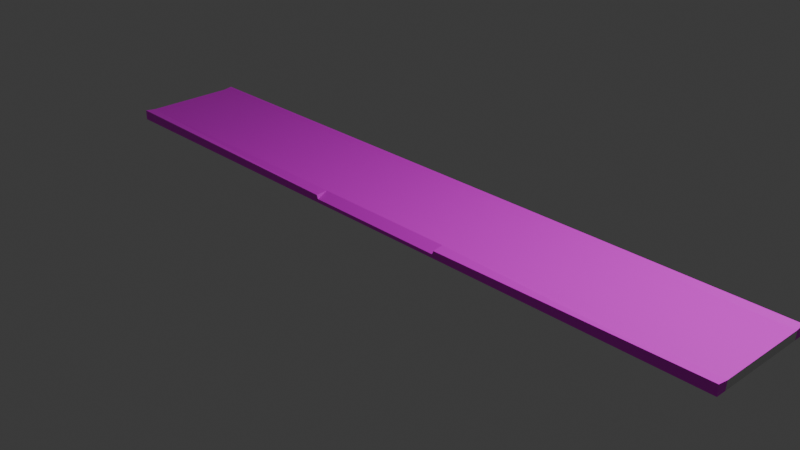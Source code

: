 # Source: chdonik.blend  (saved by Blender 4.1.23; exported with 4.5.12 LTS)
import bpy
from mathutils import Matrix  # noqa: F401  (used for matrix-valued properties, if any)

bpy.ops.wm.read_factory_settings(use_empty=True)
scene = bpy.context.scene
scene.name = 'Scene'

# ---- collections
col_collection = bpy.data.collections.new('Collection'); scene.collection.children.link(col_collection)

# ---- images (referenced by path relative to the original .blend; pixels are not part of the script)
import os
ASSET_DIR = os.environ.get("B2B_ASSET_DIR", "")  # directory of the original .blend (textures are referenced by path, not embedded)
HERE = os.path.dirname(os.path.abspath(__file__))  # packed textures are extracted next to this script under _unpacked/

def load_image(name, relpath, width, height, colorspace="sRGB"):
    """Load a texture the original file referenced (path relative to the .blend, or extracted next to this script)."""
    p = next((c for c in (os.path.join(HERE, relpath), os.path.join(ASSET_DIR, relpath)) if relpath and os.path.exists(c)), "")
    if p:
        img = bpy.data.images.load(p, check_existing=True)
        img.name = name
    else:  # same state as the original file: an image datablock whose file is absent (Cycles renders it pink)
        img = bpy.data.images.new(name, width, height)
        img.source = "FILE"
        img.filepath = "//" + (relpath or name)
    img.colorspace_settings.name = colorspace
    return img
img_bricks066_4k_jpg_color_jpg = load_image('Bricks066_4K-JPG_Color.jpg', 'Bricks066_4K-JPG/Bricks066_4K-JPG_Color.jpg', 1024, 1024, 'sRGB')
img_bake2 = load_image('bake2', '', 6144, 6144, 'sRGB')
img_concrete034_4k_jpg_color_jpg = load_image('Concrete034_4K-JPG_Color.jpg', 'Concrete034_4K-JPG/Concrete034_4K-JPG_Color.jpg', 1024, 1024, 'sRGB')
img_bake3 = load_image('bake3', 'bake3.png', 1024, 1024, 'sRGB')

# ---- materials (node trees are filled in below, after node groups)
mat_material = bpy.data.materials.new('Material')
mat_material.alpha_threshold = 0.0
mat_material.use_transparent_shadow = False
mat_material.roughness = 0.5
mat_material.line_color = (0.0, 0.0, 0.0, 1.0)
mat_material_004 = bpy.data.materials.new('Material.004')
mat_material_010 = bpy.data.materials.new('Material.010')

# ---- material node trees
mat_material.use_nodes = True; mat_material.node_tree.nodes.clear()
_N = mat_material.node_tree.nodes; _L = mat_material.node_tree.links
n0 = _N.new('ShaderNodeOutputMaterial'); n0.name = 'Material Output'; n0.location = (300, 300)
n1 = _N.new('ShaderNodeBsdfPrincipled'); n1.name = 'Principled BSDF'; n1.location = (10, 300)
n1.inputs[3].default_value = 1.45
_L.new(n1.outputs[0], n0.inputs[0])
n0.is_active_output = True
mat_material_004.use_nodes = True; mat_material_004.node_tree.nodes.clear()
_N = mat_material_004.node_tree.nodes; _L = mat_material_004.node_tree.links
n0 = _N.new('ShaderNodeBsdfPrincipled'); n0.name = 'Principled BSDF'; n0.location = (10, 300)
n1 = _N.new('ShaderNodeOutputMaterial'); n1.name = 'Material Output'; n1.location = (300, 300)
n2 = _N.new('ShaderNodeTexImage'); n2.name = 'Image Texture'; n2.location = (-280, 280)
n2.image = img_bricks066_4k_jpg_color_jpg
n3 = _N.new('ShaderNodeTexImage'); n3.name = 'Image Texture.001'; n3.location = (493, 162)
n3.image = img_bake2
_L.new(n0.outputs[0], n1.inputs[0])
_L.new(n2.outputs[0], n0.inputs[0])
n1.is_active_output = True
mat_material_010.use_nodes = True; mat_material_010.node_tree.nodes.clear()
_N = mat_material_010.node_tree.nodes; _L = mat_material_010.node_tree.links
n0 = _N.new('ShaderNodeBsdfPrincipled'); n0.name = 'Principled BSDF'; n0.location = (10, 300)
n1 = _N.new('ShaderNodeOutputMaterial'); n1.name = 'Material Output'; n1.location = (300, 300)
n2 = _N.new('ShaderNodeTexImage'); n2.name = 'Image Texture'; n2.location = (-280, 280)
n2.image = img_concrete034_4k_jpg_color_jpg
n3 = _N.new('ShaderNodeTexImage'); n3.name = 'Image Texture.001'; n3.location = (652, 158)
n3.image = img_bake3
_L.new(n0.outputs[0], n1.inputs[0])
_L.new(n2.outputs[0], n0.inputs[0])
n1.is_active_output = True

# ---- world
world_world = bpy.data.worlds.new('World'); scene.world = world_world
world_world.use_nodes = True; world_world.node_tree.nodes.clear()
_N = world_world.node_tree.nodes; _L = world_world.node_tree.links
n0 = _N.new('ShaderNodeOutputWorld'); n0.name = 'World Output'; n0.location = (300, 300)
n1 = _N.new('ShaderNodeBackground'); n1.name = 'Background'; n1.location = (10, 300)
n1.inputs[0].default_value = (0.05088, 0.05088, 0.05088, 1.0)
_L.new(n1.outputs[0], n0.inputs[0])
n0.is_active_output = True
world_world.color = (0.05088, 0.05088, 0.05088)
world_world.use_sun_shadow = False
world_world.sun_shadow_jitter_overblur = 0.0

# ---- cameras
cam_camera = bpy.data.cameras.new('Camera')
cam_camera.clip_end = 100.0
cam_camera.ortho_scale = 7.314

# ---- lights
light_light = bpy.data.lights.new('Light', 'POINT')
light_light.transmission_factor = 0.0
light_light.energy = 1000.0
light_light.shadow_soft_size = 0.1
light_light.shadow_maximum_resolution = 0.006
light_light.use_absolute_resolution = True

# ---- meshes
me_cube = bpy.data.meshes.new('Cube')
me_cube.from_pydata([(0.333, 0.3231, 0.2833), (0.333, 0.3231, -0.357), (0.333, -0.3171, 0.2833), (0.333, -0.3171, -0.357), (-0.3072, 0.3231, 0.2833), (-0.3072, 0.3231, -0.357), (-0.3072, -0.3171, 0.2833), (-0.3072, -0.3171, -0.357), (-0.3072, -0.2582, -0.357), (0.3334, -0.2575, 0.2073), (-0.3069, -0.2575, 0.2073), (0.333, -0.2582, -0.357), (-0.3069, 0.2706, 0.2073), (0.333, 0.2699, -0.357), (-0.3072, 0.2699, -0.357), (0.3334, 0.2706, 0.2073), (-0.04468, 0.3231, -0.357), (-0.04468, -0.3171, -0.133), (-0.04468, -0.3171, -0.357), (-0.04468, 0.3231, 0.2833), (-0.04468, -0.2582, -0.357), (-0.04436, -0.2575, 0.2073), (-0.04436, 0.2706, 0.2073), (-0.04468, 0.2699, -0.357), (0.08887, -0.3171, -0.357), (0.08887, 0.3231, 0.2833), (0.08918, -0.2575, 0.2073), (0.08918, 0.2706, 0.2073), (0.08887, 0.3231, -0.357), (0.08887, -0.3171, -0.133), (0.08887, -0.2582, -0.357), (0.08887, 0.2699, -0.357), (-0.04603, 0.3231, -0.357), (-0.04603, -0.3171, 0.09192), (-0.04603, -0.2582, -0.357), (-0.04603, 0.2699, -0.357), (-0.04603, -0.3171, -0.357), (-0.04603, 0.3231, 0.2833), (-0.04571, -0.2575, 0.2073), (-0.04571, 0.2706, 0.2073), (0.09003, -0.3171, -0.357), (0.09003, 0.3231, 0.2833), (0.09035, -0.2575, 0.2073), (0.09035, 0.2706, 0.2073), (0.09003, 0.3231, -0.357), (0.09003, -0.3171, 0.09192), (0.09003, -0.2582, -0.357), (0.09003, 0.2699, -0.357)], [], [(38, 10, 6, 33), (36, 33, 6, 7), (14, 12, 4, 5), (46, 11, 3, 40), (11, 9, 2, 3), (44, 41, 0, 1), (13, 15, 9, 11), (47, 13, 11, 46), (7, 6, 10, 8), (39, 12, 10, 38), (37, 4, 12, 39), (44, 1, 13, 47), (1, 0, 15, 13), (8, 10, 12, 14), (32, 16, 23, 35), (25, 19, 22, 27), (27, 22, 21, 26), (35, 23, 20, 34), (32, 37, 19, 16), (34, 20, 18, 36), (24, 29, 17, 18), (26, 21, 17, 29), (42, 26, 29, 45), (40, 45, 29, 24), (43, 27, 26, 42), (41, 25, 27, 43), (16, 28, 31, 23), (23, 31, 30, 20), (16, 19, 25, 28), (20, 30, 24, 18), (8, 34, 36, 7), (5, 4, 37, 32), (14, 35, 34, 8), (5, 32, 35, 14), (19, 37, 39, 22), (22, 39, 38, 21), (18, 17, 33, 36), (21, 38, 33, 17), (0, 41, 43, 15), (15, 43, 42, 9), (3, 2, 45, 40), (9, 42, 45, 2), (28, 44, 47, 31), (31, 47, 46, 30), (28, 25, 41, 44), (30, 46, 40, 24)])
me_cube.polygons.foreach_set('material_index', [2, 2, 2, 0, 2, 2, 0, 0, 2, 1, 2, 0, 2, 0, 0, 2, 1, 0, 2, 0, 2, 2, 2, 2, 1, 2, 0, 0, 2, 0, 0, 2, 0, 0, 2, 1, 2, 2, 2, 1, 2, 2, 0, 0, 2, 0])
_uv = me_cube.uv_layers.new(name='UVMap')
_uv.uv.foreach_set('vector', [0.06857, 0.7638, 0.069, 0.4136, 0.1406, 0.4133, 0.1556, 0.7638, 0.4643, 0.2912, 0.4105, 0.2912, 0.3875, 0.04045, 0.4643, 0.04045, 0.6093, 0.3477, 0.6094, 0.07693, 0.622, 0.04045, 0.622, 0.3477, 0.2801, 0.727, 0.375, 0.727, 0.375, 0.75, 0.2801, 0.75, 0.5251, 0.1337, 0.5287, 0.04493, 0.5688, 0.04045, 0.5676, 0.1435, 0.3458, 0.5419, 0.269, 0.5419, 0.2702, 0.04045, 0.347, 0.04045, 1.065, -1.436, 1.078, 2.668, -0.1271, 2.682, -0.14, -1.422, 1.059, -2.684, 1.065, -1.436, -0.14, -1.422, -0.1463, -2.67, 0.5545, 0.7359, 0.5545, 0.4286, 0.5688, 0.4651, 0.5686, 0.7359, 1.373, 1.241, 1.375, 4.516, -0.3681, 4.534, -0.3704, 1.258, 0.442, 0.6775, 0.4371, 0.04045, 0.514, 0.04076, 0.5239, 0.6778, 0.2801, 0.5, 0.375, 0.5, 0.375, 0.5208, 0.2801, 0.5208, 0.6625, 0.3477, 0.6625, 0.04045, 0.6751, 0.07693, 0.6753, 0.3477, 0.5959, 0.3368, 0.5955, 0.7137, 0.4574, 0.7134, 0.4578, 0.3365, 0.227, 0.5, 0.2275, 0.5, 0.2275, 0.5208, 0.227, 0.5208, 0.4666, 0.7455, 0.4678, 0.2949, 0.514, 0.2928, 0.5116, 0.7458, 1.372, -0.451, 1.373, 1.224, -0.3704, 1.241, -0.3716, -0.4334, 1.055, -3.382, 1.055, -3.375, -0.1499, -3.361, -0.1499, -3.368, 0.347, 0.4043, 0.2702, 0.4043, 0.2702, 0.403, 0.347, 0.403, 0.227, 0.727, 0.2275, 0.727, 0.2275, 0.75, 0.227, 0.75, 0.4643, 0.4206, 0.4374, 0.4206, 0.4374, 0.2925, 0.4643, 0.2925, 0.3804, 0.4712, 0.3804, 0.2428, 0.4535, 0.2422, 0.4535, 0.4706, 0.6678, 0.7117, 0.6678, 0.7117, 0.6678, 0.8848, 0.6588, 0.7829, 0.4643, 0.4218, 0.4105, 0.4218, 0.4374, 0.4206, 0.4643, 0.4206, 1.372, -0.4656, 1.372, -0.451, -0.3716, -0.4334, -0.3716, -0.448, 0.5047, 0.4218, 0.5047, 0.4206, 0.514, 0.4209, 0.514, 0.4221, 0.2275, 0.5, 0.2797, 0.5, 0.2797, 0.5208, 0.2275, 0.5208, 1.055, -3.375, 1.059, -2.69, -0.1464, -2.676, -0.1499, -3.361, 0.191, 0.5888, 0.1911, 0.4352, 0.4275, 0.4336, 0.4274, 0.5872, 0.2275, 0.727, 0.2797, 0.727, 0.2797, 0.75, 0.2275, 0.75, 0.125, 0.727, 0.227, 0.727, 0.227, 0.75, 0.125, 0.75, 0.3532, 0.9331, 0.2764, 0.9331, 0.2702, 0.4043, 0.347, 0.4043, 1.048, -4.723, 1.055, -3.382, -0.1499, -3.368, -0.1567, -4.709, 0.125, 0.5, 0.227, 0.5, 0.227, 0.5208, 0.125, 0.5208, 0.5047, 0.2925, 0.5047, 0.2912, 0.514, 0.2915, 0.514, 0.2928, 1.373, 1.224, 1.373, 1.241, -0.3704, 1.258, -0.3704, 1.241, 0.4643, 0.2925, 0.4374, 0.2925, 0.4105, 0.2912, 0.4643, 0.2912, 0.6095, 0.7117, 0.6095, 0.7117, 0.6184, 0.7829, 0.6095, 0.8848, 0.4518, 0.8814, 0.4629, 0.4193, 0.514, 0.4221, 0.5017, 0.8768, 1.37, -3.513, 1.372, -0.4656, -0.3716, -0.448, -0.3737, -3.496, 0.4643, 0.655, 0.3875, 0.655, 0.3834, 0.279, 0.4631, 0.2766, 0.5923, 0.6358, 0.5898, 0.4311, 0.622, 0.4286, 0.6294, 0.6339, 0.2797, 0.5, 0.2801, 0.5, 0.2801, 0.5208, 0.2797, 0.5208, 1.059, -2.69, 1.059, -2.684, -0.1463, -2.67, -0.1464, -2.676, 0.347, 0.2748, 0.2702, 0.2748, 0.2702, 0.2737, 0.347, 0.2737, 0.2797, 0.727, 0.2801, 0.727, 0.2801, 0.75, 0.2797, 0.75])
_uv.active_render = True
_uv = me_cube.uv_layers.new(name='bake')
_uv.uv.foreach_set('vector', [0.3545, 0.8791, 0.3684, 0.7194, 0.3794, 0.6956, 0.3794, 0.8859, 0.6294, 0.3151, 0.5267, 0.3151, 0.4829, 0.1129, 0.6294, 0.1129, 0.8413, 0.4432, 0.8416, 0.1521, 0.8596, 0.1129, 0.8596, 0.4432, 0.2801, 0.727, 0.375, 0.727, 0.375, 0.75, 0.2801, 0.75, 0.7632, 0.4432, 0.763, 0.1521, 0.7835, 0.1129, 0.7835, 0.4432, 0.425, 0.3011, 0.2783, 0.3011, 0.2783, 0.1129, 0.425, 0.1129, 1.065, -1.436, 1.078, 2.668, -0.1271, 2.682, -0.14, -1.422, 1.059, -2.684, 1.065, -1.436, -0.14, -1.422, -0.1463, -2.67, 0.763, 0.8605, 0.763, 0.5301, 0.7835, 0.5693, 0.7832, 0.8605, 1.373, 1.241, 1.375, 4.516, -0.3681, 4.534, -0.3704, 1.258, 0.6873, 0.3151, 0.6873, 0.1129, 0.7051, 0.1131, 0.7051, 0.3154, 0.2801, 0.5, 0.375, 0.5, 0.375, 0.5208, 0.2801, 0.5208, 0.2783, 1.026, 0.2783, 0.6956, 0.2964, 0.7348, 0.2966, 1.026, 0.5959, 0.3368, 0.5955, 0.7137, 0.4574, 0.7134, 0.4578, 0.3365, 0.227, 0.5, 0.2275, 0.5, 0.2275, 0.5208, 0.227, 0.5208, 0.6873, 0.4196, 0.6873, 0.3162, 0.7051, 0.3164, 0.7051, 0.4199, 1.372, -0.451, 1.373, 1.224, -0.3704, 1.241, -0.3716, -0.4334, 1.055, -3.382, 1.055, -3.375, -0.1499, -3.361, -0.1499, -3.368, 0.425, 0.4064, 0.2783, 0.4064, 0.2783, 0.4054, 0.425, 0.4054, 0.227, 0.727, 0.2275, 0.727, 0.2275, 0.75, 0.227, 0.75, 0.6294, 0.4196, 0.5782, 0.4196, 0.5782, 0.3162, 0.6294, 0.3162, 0.4999, 0.4199, 0.4999, 0.3164, 0.5782, 0.3162, 0.5782, 0.4196, 0.6028, 0.6956, 0.6028, 0.6956, 0.6028, 0.8772, 0.5897, 0.7649, 0.6294, 0.4205, 0.5267, 0.4205, 0.5782, 0.4196, 0.6294, 0.4196, 1.372, -0.4656, 1.372, -0.451, -0.3716, -0.4334, -0.3716, -0.448, 0.6873, 0.4205, 0.6873, 0.4196, 0.7051, 0.4199, 0.7051, 0.4208, 0.2275, 0.5, 0.2797, 0.5, 0.2797, 0.5208, 0.2275, 0.5208, 1.055, -3.375, 1.059, -2.69, -0.1464, -2.676, -0.1499, -3.361, 0.425, 0.4054, 0.2783, 0.4054, 0.2783, 0.302, 0.425, 0.302, 0.2275, 0.727, 0.2797, 0.727, 0.2797, 0.75, 0.2275, 0.75, 0.125, 0.727, 0.227, 0.727, 0.227, 0.75, 0.125, 0.75, 0.425, 0.6087, 0.2783, 0.6087, 0.2783, 0.4064, 0.425, 0.4064, 1.048, -4.723, 1.055, -3.382, -0.1499, -3.368, -0.1567, -4.709, 0.125, 0.5, 0.227, 0.5, 0.227, 0.5208, 0.125, 0.5208, 0.6873, 0.3162, 0.6873, 0.3151, 0.7051, 0.3154, 0.7051, 0.3164, 1.373, 1.224, 1.373, 1.241, -0.3704, 1.258, -0.3704, 1.241, 0.6294, 0.3162, 0.5782, 0.3162, 0.5267, 0.3151, 0.6294, 0.3151, 0.5187, 0.6956, 0.5187, 0.6956, 0.5318, 0.7649, 0.5187, 0.8772, 0.6873, 0.6087, 0.6873, 0.4205, 0.7051, 0.4208, 0.7051, 0.609, 1.37, -3.513, 1.372, -0.4656, -0.3716, -0.448, -0.3737, -3.496, 0.6294, 0.6087, 0.4829, 0.6087, 0.5267, 0.4205, 0.6294, 0.4205, 0.4558, 0.8606, 0.4373, 0.7151, 0.4608, 0.6956, 0.4608, 0.828, 0.2797, 0.5, 0.2801, 0.5, 0.2801, 0.5208, 0.2797, 0.5208, 1.059, -2.69, 1.059, -2.684, -0.1463, -2.67, -0.1464, -2.676, 0.3, 0.2851, 0.1533, 0.2851, 0.1533, 0.2842, 0.3, 0.2842, 0.2797, 0.727, 0.2801, 0.727, 0.2801, 0.75, 0.2797, 0.75])
me_cube.materials.append(mat_material)
me_cube.materials.append(mat_material_004)
me_cube.materials.append(mat_material_010)
me_cube.use_mirror_vertex_groups = False
me_cube.update()

# ---- objects
ob_cube = bpy.data.objects.new('Cube', me_cube)
ob_light = bpy.data.objects.new('Light', light_light)
ob_camera = bpy.data.objects.new('Camera', cam_camera)

# ---- transforms, parenting, visibility, modifiers, constraints
ob_cube.location = (0.0, 0.0, 0.2529)
ob_cube.scale = (12.16, 1.915, 0.174)
ob_cube.lock_rotations_4d = False
ob_cube.empty_display_type = 'ARROWS'
ob_cube.lineart.crease_threshold = 0.0
ob_light.location = (4.076, 1.005, 5.904)
ob_light.rotation_euler = (0.6503, 0.05522, 1.866)
ob_light.lock_rotations_4d = False
ob_light.empty_display_type = 'ARROWS'
ob_light.color = (0.0, 0.0, 0.0, 0.0)
ob_light.lineart.crease_threshold = 0.0
ob_camera.location = (7.359, -6.926, 4.958)
ob_camera.rotation_euler = (1.109, 0.0, 0.8149)
ob_camera.lock_rotations_4d = False
ob_camera.empty_display_type = 'ARROWS'
ob_camera.color = (0.0, 0.0, 0.0, 0.0)
ob_camera.display_type = 'WIRE'
ob_camera.lineart.crease_threshold = 0.0

# ---- collection membership
col_collection.objects.link(ob_cube)
col_collection.objects.link(ob_light)
col_collection.objects.link(ob_camera)

# ---- scene / render settings (as saved in the file)
scene.camera = ob_camera
scene.frame_start = 1; scene.frame_end = 250; scene.frame_set(0)
scene.render.engine = 'CYCLES'
scene.cycles.samples = 50
scene.cycles.sampling_pattern = 'TABULATED_SOBOL'
scene.cycles.bake_type = 'DIFFUSE'
scene.eevee.ray_tracing_options.trace_max_roughness = 0.0
bpy.context.view_layer.update()
